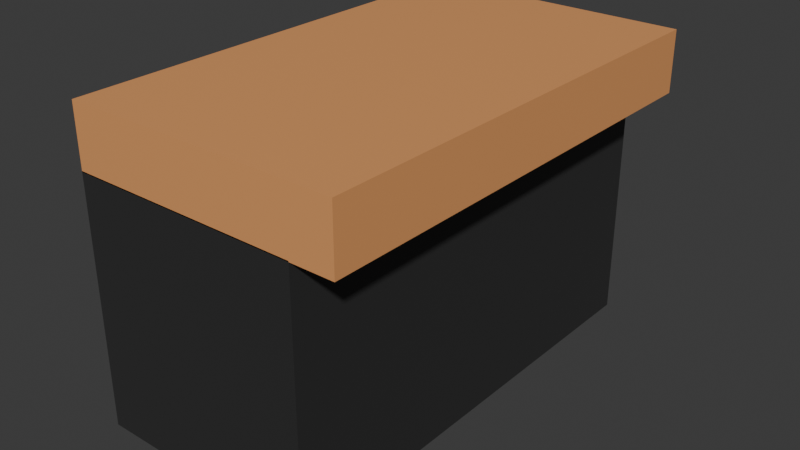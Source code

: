 # Source: Countertop.blend  (saved by Blender 4.3.34; exported with 4.5.12 LTS)
import bpy
from mathutils import Matrix  # noqa: F401  (used for matrix-valued properties, if any)

bpy.ops.wm.read_factory_settings(use_empty=True)
scene = bpy.context.scene
scene.name = 'Scene'

# ---- collections
col_collection = bpy.data.collections.new('Collection'); scene.collection.children.link(col_collection)

# ---- materials (node trees are filled in below, after node groups)
mat_material = bpy.data.materials.new('Material')
mat_material_001 = bpy.data.materials.new('Material.001')

# ---- material node trees
mat_material.use_nodes = True; mat_material.node_tree.nodes.clear()
_N = mat_material.node_tree.nodes; _L = mat_material.node_tree.links
n0 = _N.new('ShaderNodeBsdfPrincipled'); n0.name = 'Principled BSDF'; n0.location = (10, 300)
n0.inputs[0].default_value = (0.03057, 0.03057, 0.03057, 1.0)
n1 = _N.new('ShaderNodeOutputMaterial'); n1.name = 'Material Output'; n1.location = (300, 300)
_L.new(n0.outputs[0], n1.inputs[0])
n1.is_active_output = True
mat_material_001.use_nodes = True; mat_material_001.node_tree.nodes.clear()
_N = mat_material_001.node_tree.nodes; _L = mat_material_001.node_tree.links
n0 = _N.new('ShaderNodeBsdfPrincipled'); n0.name = 'Principled BSDF'; n0.location = (10, 300)
n0.inputs[0].default_value = (0.8002, 0.353, 0.1303, 1.0)
n0.inputs[2].default_value = 0.4754
n1 = _N.new('ShaderNodeOutputMaterial'); n1.name = 'Material Output'; n1.location = (300, 300)
_L.new(n0.outputs[0], n1.inputs[0])
n1.is_active_output = True

# ---- world
world_world = bpy.data.worlds.new('World'); scene.world = world_world
world_world.use_nodes = True; world_world.node_tree.nodes.clear()
_N = world_world.node_tree.nodes; _L = world_world.node_tree.links
n0 = _N.new('ShaderNodeOutputWorld'); n0.name = 'World Output'; n0.location = (300, 300)
n1 = _N.new('ShaderNodeBackground'); n1.name = 'Background'; n1.location = (10, 300)
n1.inputs[0].default_value = (0.05088, 0.05088, 0.05088, 1.0)
_L.new(n1.outputs[0], n0.inputs[0])
n0.is_active_output = True
world_world.color = (0.05088, 0.05088, 0.05088)
world_world.sun_shadow_jitter_overblur = 0.0

# ---- meshes
me_cube_001 = bpy.data.meshes.new('Cube.001')
me_cube_001.from_pydata([(-1.0, -1.0, -1.0), (-1.0, -1.0, 1.0), (-1.0, 1.0, -1.0), (-1.0, 1.0, 1.0), (1.0, -1.0, -1.0), (1.0, -1.0, 1.0), (1.0, 1.0, -1.0), (1.0, 1.0, 1.0), (-0.9993, -1.0, 0.9933), (-0.9993, -1.0, 1.487), (-0.9993, 1.0, 0.9933), (-0.9993, 1.0, 1.487), (1.369, -1.0, 0.9933), (1.369, -1.0, 1.487), (1.369, 1.0, 0.9933), (1.369, 1.0, 1.487)], [], [(0, 1, 3, 2), (2, 3, 7, 6), (6, 7, 5, 4), (4, 5, 1, 0), (2, 6, 4, 0), (7, 3, 1, 5), (8, 9, 11, 10), (10, 11, 15, 14), (14, 15, 13, 12), (12, 13, 9, 8), (10, 14, 12, 8), (15, 11, 9, 13)])
me_cube_001.polygons.foreach_set('material_index', [0, 0, 0, 0, 0, 0, 1, 1, 1, 1, 1, 1])
_uv = me_cube_001.uv_layers.new(name='UVMap')
_uv.uv.foreach_set('vector', [0.375, 0.0, 0.625, 0.0, 0.625, 0.25, 0.375, 0.25, 0.375, 0.25, 0.625, 0.25, 0.625, 0.5, 0.375, 0.5, 0.375, 0.5, 0.625, 0.5, 0.625, 0.75, 0.375, 0.75, 0.375, 0.75, 0.625, 0.75, 0.625, 1.0, 0.375, 1.0, 0.125, 0.5, 0.375, 0.5, 0.375, 0.75, 0.125, 0.75, 0.625, 0.5, 0.875, 0.5, 0.875, 0.75, 0.625, 0.75, 0.375, 0.0, 0.625, 0.0, 0.625, 0.25, 0.375, 0.25, 0.375, 0.25, 0.625, 0.25, 0.625, 0.5, 0.375, 0.5, 0.375, 0.5, 0.625, 0.5, 0.625, 0.75, 0.375, 0.75, 0.375, 0.75, 0.625, 0.75, 0.625, 1.0, 0.375, 1.0, 0.125, 0.5, 0.375, 0.5, 0.375, 0.75, 0.125, 0.75, 0.625, 0.5, 0.875, 0.5, 0.875, 0.75, 0.625, 0.75])
me_cube_001.materials.append(mat_material)
me_cube_001.materials.append(mat_material_001)
me_cube_001.update()

# ---- objects
ob_counter = bpy.data.objects.new('Counter', me_cube_001)

# ---- transforms, parenting, visibility, modifiers, constraints
ob_counter.location = (0.0, 0.0, 1.63)
ob_counter.scale = (1.5, 3.0, 1.62)

# ---- collection membership
col_collection.objects.link(ob_counter)

# ---- scene / render settings (as saved in the file)
scene.frame_start = 1; scene.frame_end = 250; scene.frame_set(42)
scene.render.engine = 'BLENDER_EEVEE_NEXT'
bpy.context.view_layer.update()

# ---- added for rendering (the .blend has no active camera and no usable light): camera, sun
cam_auto = bpy.data.cameras.new('AutoCamera')
cam_auto.lens = 50.0
cam_auto.sensor_width = 36.0
cam_auto.clip_end = 1000.0
ob_auto_camera = bpy.data.objects.new('AutoCamera', cam_auto)
scene.collection.objects.link(ob_auto_camera)
ob_auto_camera.location = (7.7283, -8.9418, 7.98594)
ob_auto_camera.rotation_euler = (1.09748, -7.21219e-08, 0.694738)
scene.camera = ob_auto_camera
light_auto_sun = bpy.data.lights.new('AutoSun', 'SUN')
light_auto_sun.energy = 3.0
light_auto_sun.angle = 0.0523599
ob_auto_sun = bpy.data.objects.new('AutoSun', light_auto_sun)
scene.collection.objects.link(ob_auto_sun)
ob_auto_sun.rotation_euler = (0.872665, 0.174533, 0.523599)
bpy.context.view_layer.update()
